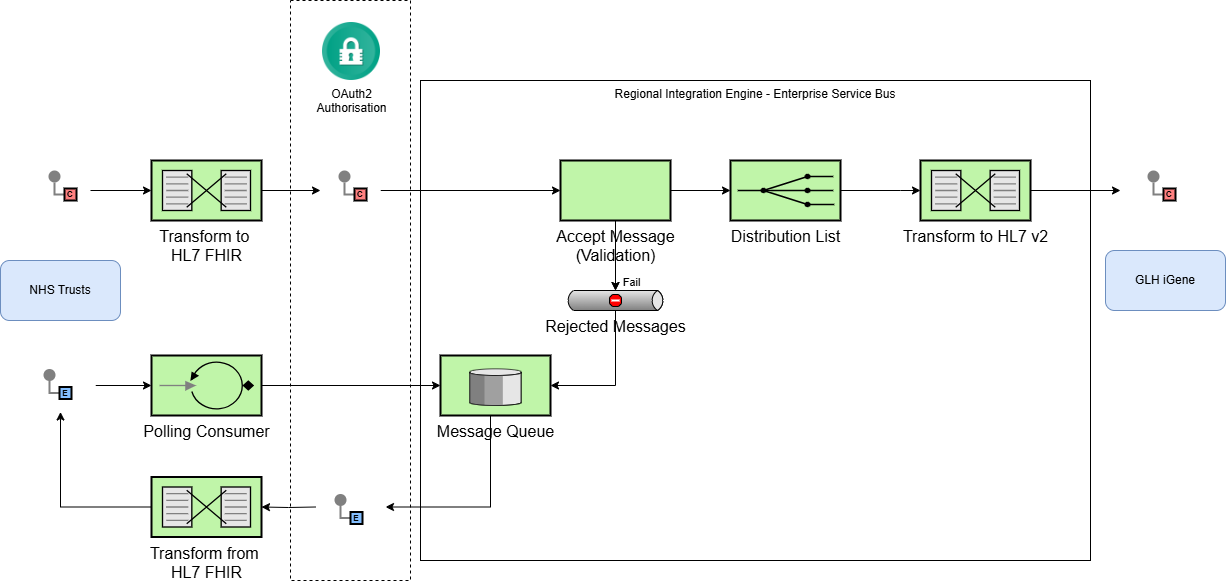

The diagram above was exported from draw.io. Its source (the exported page's mxGraphModel, read from the mxfile embedded in the PNG):
<mxGraphModel dx="1760" dy="657" grid="1" gridSize="10" guides="1" tooltips="1" connect="1" arrows="1" fold="1" page="1" pageScale="1" pageWidth="827" pageHeight="1169" math="0" shadow="0">
  <root>
    <mxCell id="0" />
    <mxCell id="1" parent="0" />
    <mxCell id="7jtiY5M9mVHTs9dgm_Sb-9" style="edgeStyle=orthogonalEdgeStyle;rounded=0;orthogonalLoop=1;jettySize=auto;html=1;" edge="1" parent="1" source="7jtiY5M9mVHTs9dgm_Sb-4" target="HnpPnAv44DMsRuAQf5Vg-36">
      <mxGeometry relative="1" as="geometry" />
    </mxCell>
    <mxCell id="7jtiY5M9mVHTs9dgm_Sb-4" value="" style="rounded=0;whiteSpace=wrap;html=1;strokeColor=none;" vertex="1" parent="1">
      <mxGeometry x="-325" y="378.5" width="70" height="53" as="geometry" />
    </mxCell>
    <mxCell id="Bf6PE_DJ97KZ6822lBHe-4" value="" style="rounded=0;whiteSpace=wrap;html=1;dashed=1;" parent="1" vertex="1">
      <mxGeometry x="-60" y="20" width="120" height="580" as="geometry" />
    </mxCell>
    <mxCell id="HnpPnAv44DMsRuAQf5Vg-59" value="Regional Integration Engine - Enterprise Service Bus" style="rounded=0;whiteSpace=wrap;html=1;verticalAlign=top;" parent="1" vertex="1">
      <mxGeometry x="70" y="100" width="670" height="480" as="geometry" />
    </mxCell>
    <mxCell id="SpyZkMs1lM7mogaTS6Ty-18" style="edgeStyle=orthogonalEdgeStyle;rounded=0;orthogonalLoop=1;jettySize=auto;html=1;entryX=0;entryY=0.5;entryDx=0;entryDy=0;exitX=1;exitY=0.5;exitDx=0;exitDy=0;exitPerimeter=0;" parent="1" source="SpyZkMs1lM7mogaTS6Ty-21" target="HnpPnAv44DMsRuAQf5Vg-40" edge="1">
      <mxGeometry relative="1" as="geometry" />
    </mxCell>
    <mxCell id="SpyZkMs1lM7mogaTS6Ty-4" value="" style="rounded=0;whiteSpace=wrap;html=1;strokeColor=none;" parent="1" vertex="1">
      <mxGeometry x="-320" y="175" width="60" height="70" as="geometry" />
    </mxCell>
    <mxCell id="SpyZkMs1lM7mogaTS6Ty-20" style="edgeStyle=orthogonalEdgeStyle;rounded=0;orthogonalLoop=1;jettySize=auto;html=1;" parent="1" source="SpyZkMs1lM7mogaTS6Ty-11" target="SpyZkMs1lM7mogaTS6Ty-19" edge="1">
      <mxGeometry relative="1" as="geometry" />
    </mxCell>
    <mxCell id="Bf6PE_DJ97KZ6822lBHe-6" value="" style="edgeStyle=orthogonalEdgeStyle;rounded=0;orthogonalLoop=1;jettySize=auto;html=1;" parent="1" source="SpyZkMs1lM7mogaTS6Ty-11" target="SpyZkMs1lM7mogaTS6Ty-12" edge="1">
      <mxGeometry relative="1" as="geometry" />
    </mxCell>
    <mxCell id="SpyZkMs1lM7mogaTS6Ty-11" value="&lt;font style=&quot;font-size: 16px;&quot;&gt;Accept Message &lt;br&gt;(Validation)&lt;/font&gt;" style="strokeWidth=2;dashed=0;align=center;fontSize=8;shape=rect;fillColor=#c0f5a9;verticalLabelPosition=bottom;verticalAlign=top;html=1;" parent="1" vertex="1">
      <mxGeometry x="210" y="180" width="110" height="60" as="geometry" />
    </mxCell>
    <mxCell id="SpyZkMs1lM7mogaTS6Ty-12" value="&lt;font style=&quot;font-size: 16px;&quot;&gt;Rejected Messages&lt;/font&gt;" style="strokeWidth=1;outlineConnect=0;dashed=0;align=center;html=1;fontSize=8;shape=mxgraph.eip.deadLetterChannel;verticalLabelPosition=bottom;labelBackgroundColor=#ffffff;verticalAlign=top;" parent="1" vertex="1">
      <mxGeometry x="215" y="310" width="100" height="20" as="geometry" />
    </mxCell>
    <mxCell id="SpyZkMs1lM7mogaTS6Ty-15" style="edgeStyle=orthogonalEdgeStyle;rounded=0;orthogonalLoop=1;jettySize=auto;html=1;entryX=0;entryY=0;entryDx=50;entryDy=0;entryPerimeter=0;" parent="1" source="SpyZkMs1lM7mogaTS6Ty-11" target="SpyZkMs1lM7mogaTS6Ty-12" edge="1">
      <mxGeometry relative="1" as="geometry" />
    </mxCell>
    <mxCell id="SpyZkMs1lM7mogaTS6Ty-17" value="Fail" style="edgeLabel;html=1;align=center;verticalAlign=middle;resizable=0;points=[];" parent="SpyZkMs1lM7mogaTS6Ty-15" connectable="0" vertex="1">
      <mxGeometry x="0.0278" y="-3" relative="1" as="geometry">
        <mxPoint x="18" y="25" as="offset" />
      </mxGeometry>
    </mxCell>
    <mxCell id="SpyZkMs1lM7mogaTS6Ty-19" value="&lt;font style=&quot;font-size: 16px;&quot;&gt;Distribution List&lt;/font&gt;" style="html=1;strokeWidth=2;outlineConnect=0;dashed=0;align=center;fontSize=8;fillColor=#c0f5a9;verticalLabelPosition=bottom;verticalAlign=top;shape=mxgraph.eip.recipient_list;" parent="1" vertex="1">
      <mxGeometry x="380" y="180" width="110" height="60" as="geometry" />
    </mxCell>
    <mxCell id="SpyZkMs1lM7mogaTS6Ty-21" value="&lt;span style=&quot;font-size: 16px;&quot;&gt;Transform to&amp;nbsp;&lt;/span&gt;&lt;div&gt;&lt;span style=&quot;font-size: 16px;&quot;&gt;HL7 FHIR&lt;br&gt;&lt;/span&gt;&lt;/div&gt;" style="html=1;strokeWidth=2;outlineConnect=0;dashed=0;align=center;fontSize=8;shape=mxgraph.eip.message_translator;fillColor=#c0f5a9;verticalLabelPosition=bottom;verticalAlign=top;" parent="1" vertex="1">
      <mxGeometry x="-199" y="180" width="110" height="60" as="geometry" />
    </mxCell>
    <mxCell id="SpyZkMs1lM7mogaTS6Ty-22" style="edgeStyle=orthogonalEdgeStyle;rounded=0;orthogonalLoop=1;jettySize=auto;html=1;entryX=0;entryY=0.5;entryDx=0;entryDy=0;entryPerimeter=0;" parent="1" source="SpyZkMs1lM7mogaTS6Ty-4" target="SpyZkMs1lM7mogaTS6Ty-21" edge="1">
      <mxGeometry relative="1" as="geometry" />
    </mxCell>
    <mxCell id="SpyZkMs1lM7mogaTS6Ty-45" style="edgeStyle=orthogonalEdgeStyle;rounded=0;orthogonalLoop=1;jettySize=auto;html=1;entryX=0;entryY=0.5;entryDx=0;entryDy=0;" parent="1" source="SpyZkMs1lM7mogaTS6Ty-23" target="SpyZkMs1lM7mogaTS6Ty-38" edge="1">
      <mxGeometry relative="1" as="geometry" />
    </mxCell>
    <mxCell id="SpyZkMs1lM7mogaTS6Ty-23" value="&lt;font style=&quot;font-size: 16px;&quot;&gt;Transform to HL7 v2&lt;br&gt;&lt;/font&gt;" style="html=1;strokeWidth=2;outlineConnect=0;dashed=0;align=center;fontSize=8;shape=mxgraph.eip.message_translator;fillColor=#c0f5a9;verticalLabelPosition=bottom;verticalAlign=top;" parent="1" vertex="1">
      <mxGeometry x="570" y="180" width="110" height="60" as="geometry" />
    </mxCell>
    <mxCell id="SpyZkMs1lM7mogaTS6Ty-24" style="edgeStyle=orthogonalEdgeStyle;rounded=0;orthogonalLoop=1;jettySize=auto;html=1;entryX=0;entryY=0.5;entryDx=0;entryDy=0;entryPerimeter=0;exitX=1;exitY=0.5;exitDx=0;exitDy=0;exitPerimeter=0;" parent="1" source="SpyZkMs1lM7mogaTS6Ty-19" target="SpyZkMs1lM7mogaTS6Ty-23" edge="1">
      <mxGeometry relative="1" as="geometry">
        <Array as="points">
          <mxPoint x="550" y="210" />
          <mxPoint x="550" y="210" />
        </Array>
      </mxGeometry>
    </mxCell>
    <mxCell id="SpyZkMs1lM7mogaTS6Ty-38" value="" style="rounded=0;whiteSpace=wrap;html=1;strokeColor=none;" parent="1" vertex="1">
      <mxGeometry x="770" y="185" width="90" height="50" as="geometry" />
    </mxCell>
    <mxCell id="GK4ACq8TZ_gD5xzpB5Gy-1" value="" style="edgeStyle=orthogonalEdgeStyle;rounded=0;exitX=0;exitY=0.5;endArrow=none;dashed=0;html=1;strokeColor=#808080;strokeWidth=2;" parent="1" source="GK4ACq8TZ_gD5xzpB5Gy-3" target="GK4ACq8TZ_gD5xzpB5Gy-2" edge="1">
      <mxGeometry relative="1" as="geometry" />
    </mxCell>
    <mxCell id="GK4ACq8TZ_gD5xzpB5Gy-2" value="" style="strokeWidth=2;dashed=0;align=center;fontSize=8;shape=ellipse;fillColor=#808080;strokeColor=none;" parent="1" vertex="1">
      <mxGeometry x="-302" y="190" width="12" height="12" as="geometry" />
    </mxCell>
    <mxCell id="GK4ACq8TZ_gD5xzpB5Gy-3" value="C" style="strokeWidth=2;dashed=0;align=center;fontSize=8;shape=rect;fillColor=#FF8080;fontStyle=1;whiteSpace=wrap;html=1;" parent="1" vertex="1">
      <mxGeometry x="-286" y="208" width="12" height="12" as="geometry" />
    </mxCell>
    <mxCell id="GK4ACq8TZ_gD5xzpB5Gy-15" value="" style="edgeStyle=orthogonalEdgeStyle;rounded=0;exitX=0;exitY=0.5;endArrow=none;dashed=0;html=1;strokeColor=#808080;strokeWidth=2;" parent="1" source="GK4ACq8TZ_gD5xzpB5Gy-17" target="GK4ACq8TZ_gD5xzpB5Gy-16" edge="1">
      <mxGeometry relative="1" as="geometry" />
    </mxCell>
    <mxCell id="GK4ACq8TZ_gD5xzpB5Gy-16" value="" style="strokeWidth=2;dashed=0;align=center;fontSize=8;shape=ellipse;fillColor=#808080;strokeColor=none;" parent="1" vertex="1">
      <mxGeometry x="797" y="190" width="12" height="12" as="geometry" />
    </mxCell>
    <mxCell id="GK4ACq8TZ_gD5xzpB5Gy-17" value="C" style="strokeWidth=2;dashed=0;align=center;fontSize=8;shape=rect;fillColor=#FF8080;fontStyle=1;whiteSpace=wrap;html=1;" parent="1" vertex="1">
      <mxGeometry x="813" y="208" width="12" height="12" as="geometry" />
    </mxCell>
    <mxCell id="HnpPnAv44DMsRuAQf5Vg-53" style="edgeStyle=orthogonalEdgeStyle;rounded=0;orthogonalLoop=1;jettySize=auto;html=1;exitX=0;exitY=1;exitDx=50;exitDy=0;exitPerimeter=0;entryX=1;entryY=0.5;entryDx=0;entryDy=0;entryPerimeter=0;" parent="1" source="SpyZkMs1lM7mogaTS6Ty-12" target="HnpPnAv44DMsRuAQf5Vg-52" edge="1">
      <mxGeometry relative="1" as="geometry">
        <mxPoint x="380" y="405" as="sourcePoint" />
      </mxGeometry>
    </mxCell>
    <mxCell id="HnpPnAv44DMsRuAQf5Vg-31" style="edgeStyle=orthogonalEdgeStyle;rounded=0;orthogonalLoop=1;jettySize=auto;html=1;entryX=0.5;entryY=1;entryDx=0;entryDy=0;" parent="1" source="HnpPnAv44DMsRuAQf5Vg-11" target="7jtiY5M9mVHTs9dgm_Sb-4" edge="1">
      <mxGeometry relative="1" as="geometry">
        <mxPoint x="-285" y="431.5" as="targetPoint" />
      </mxGeometry>
    </mxCell>
    <mxCell id="HnpPnAv44DMsRuAQf5Vg-11" value="&lt;span style=&quot;font-size: 16px;&quot;&gt;Transform from&amp;nbsp;&lt;/span&gt;&lt;div&gt;&lt;span style=&quot;font-size: 16px;&quot;&gt;HL7 FHIR&lt;br&gt;&lt;/span&gt;&lt;/div&gt;" style="html=1;strokeWidth=2;outlineConnect=0;dashed=0;align=center;fontSize=8;shape=mxgraph.eip.message_translator;fillColor=#c0f5a9;verticalLabelPosition=bottom;verticalAlign=top;" parent="1" vertex="1">
      <mxGeometry x="-199" y="496.5" width="110" height="60" as="geometry" />
    </mxCell>
    <mxCell id="HnpPnAv44DMsRuAQf5Vg-33" value="GLH iGene" style="rounded=1;whiteSpace=wrap;html=1;fillColor=#dae8fc;strokeColor=#6c8ebf;" parent="1" vertex="1">
      <mxGeometry x="755" y="270" width="120" height="60" as="geometry" />
    </mxCell>
    <mxCell id="HnpPnAv44DMsRuAQf5Vg-34" value="NHS Trusts" style="rounded=1;whiteSpace=wrap;html=1;fillColor=#dae8fc;strokeColor=#6c8ebf;" parent="1" vertex="1">
      <mxGeometry x="-350" y="280" width="120" height="60" as="geometry" />
    </mxCell>
    <mxCell id="HnpPnAv44DMsRuAQf5Vg-36" value="&lt;font style=&quot;font-size: 16px;&quot;&gt;Polling Consumer&lt;/font&gt;" style="fillColor=#c0f5a9;dashed=0;outlineConnect=0;strokeWidth=2;html=1;align=center;fontSize=8;verticalLabelPosition=bottom;verticalAlign=top;shape=mxgraph.eip.polling_consumer;" parent="1" vertex="1">
      <mxGeometry x="-199" y="375" width="110" height="60" as="geometry" />
    </mxCell>
    <mxCell id="HnpPnAv44DMsRuAQf5Vg-44" style="edgeStyle=orthogonalEdgeStyle;rounded=0;orthogonalLoop=1;jettySize=auto;html=1;entryX=0;entryY=0.5;entryDx=0;entryDy=0;" parent="1" source="HnpPnAv44DMsRuAQf5Vg-40" target="SpyZkMs1lM7mogaTS6Ty-11" edge="1">
      <mxGeometry relative="1" as="geometry" />
    </mxCell>
    <mxCell id="HnpPnAv44DMsRuAQf5Vg-40" value="" style="rounded=0;whiteSpace=wrap;html=1;strokeColor=none;" parent="1" vertex="1">
      <mxGeometry x="-30" y="175" width="60" height="70" as="geometry" />
    </mxCell>
    <mxCell id="HnpPnAv44DMsRuAQf5Vg-41" value="" style="edgeStyle=orthogonalEdgeStyle;rounded=0;exitX=0;exitY=0.5;endArrow=none;dashed=0;html=1;strokeColor=#808080;strokeWidth=2;" parent="1" source="HnpPnAv44DMsRuAQf5Vg-43" target="HnpPnAv44DMsRuAQf5Vg-42" edge="1">
      <mxGeometry relative="1" as="geometry" />
    </mxCell>
    <mxCell id="HnpPnAv44DMsRuAQf5Vg-42" value="" style="strokeWidth=2;dashed=0;align=center;fontSize=8;shape=ellipse;fillColor=#808080;strokeColor=none;" parent="1" vertex="1">
      <mxGeometry x="-12" y="190" width="12" height="12" as="geometry" />
    </mxCell>
    <mxCell id="HnpPnAv44DMsRuAQf5Vg-43" value="C" style="strokeWidth=2;dashed=0;align=center;fontSize=8;shape=rect;fillColor=#FF8080;fontStyle=1;whiteSpace=wrap;html=1;" parent="1" vertex="1">
      <mxGeometry x="4" y="208" width="12" height="12" as="geometry" />
    </mxCell>
    <mxCell id="HnpPnAv44DMsRuAQf5Vg-50" style="edgeStyle=orthogonalEdgeStyle;rounded=0;orthogonalLoop=1;jettySize=auto;html=1;" parent="1" target="HnpPnAv44DMsRuAQf5Vg-11" edge="1">
      <mxGeometry relative="1" as="geometry">
        <mxPoint x="-35" y="526.5" as="sourcePoint" />
      </mxGeometry>
    </mxCell>
    <mxCell id="HnpPnAv44DMsRuAQf5Vg-55" style="edgeStyle=orthogonalEdgeStyle;rounded=0;orthogonalLoop=1;jettySize=auto;html=1;entryX=1;entryY=0.5;entryDx=0;entryDy=0;" parent="1" source="HnpPnAv44DMsRuAQf5Vg-52" edge="1">
      <mxGeometry relative="1" as="geometry">
        <Array as="points">
          <mxPoint x="140" y="527" />
        </Array>
        <mxPoint x="35" y="526.5" as="targetPoint" />
      </mxGeometry>
    </mxCell>
    <mxCell id="HnpPnAv44DMsRuAQf5Vg-52" value="&lt;font style=&quot;font-size: 16px;&quot;&gt;Message Queue&lt;/font&gt;" style="html=1;strokeWidth=2;outlineConnect=0;dashed=0;align=center;fontSize=8;verticalLabelPosition=bottom;verticalAlign=top;shape=mxgraph.eip.message_store;fillColor=#c0f5a9" parent="1" vertex="1">
      <mxGeometry x="90" y="375" width="110" height="60" as="geometry" />
    </mxCell>
    <mxCell id="HnpPnAv44DMsRuAQf5Vg-54" style="edgeStyle=orthogonalEdgeStyle;rounded=0;orthogonalLoop=1;jettySize=auto;html=1;entryX=0;entryY=0.5;entryDx=0;entryDy=0;entryPerimeter=0;" parent="1" source="HnpPnAv44DMsRuAQf5Vg-36" target="HnpPnAv44DMsRuAQf5Vg-52" edge="1">
      <mxGeometry relative="1" as="geometry" />
    </mxCell>
    <mxCell id="Bf6PE_DJ97KZ6822lBHe-3" value="OAuth2 &lt;br&gt;Authorisation" style="shape=image;html=1;verticalAlign=top;verticalLabelPosition=bottom;labelBackgroundColor=#ffffff;imageAspect=0;aspect=fixed;image=https://cdn4.iconfinder.com/data/icons/ios-web-user-interface-multi-circle-flat-vol-3/512/Authorisation_lock_padlock_password_privacy_safe_security-128.png" parent="1" vertex="1">
      <mxGeometry x="-28" y="42" width="58" height="58" as="geometry" />
    </mxCell>
    <mxCell id="7jtiY5M9mVHTs9dgm_Sb-1" value="" style="edgeStyle=orthogonalEdgeStyle;rounded=0;exitX=0;exitY=0.5;endArrow=none;dashed=0;html=1;strokeColor=#808080;strokeWidth=2;" edge="1" source="7jtiY5M9mVHTs9dgm_Sb-3" target="7jtiY5M9mVHTs9dgm_Sb-2" parent="1">
      <mxGeometry relative="1" as="geometry" />
    </mxCell>
    <mxCell id="7jtiY5M9mVHTs9dgm_Sb-2" value="" style="strokeWidth=2;dashed=0;align=center;fontSize=8;shape=ellipse;fillColor=#808080;strokeColor=none;" vertex="1" parent="1">
      <mxGeometry x="-307" y="388.5" width="12" height="12" as="geometry" />
    </mxCell>
    <mxCell id="7jtiY5M9mVHTs9dgm_Sb-3" value="E" style="strokeWidth=2;dashed=0;align=center;fontSize=8;shape=rect;fillColor=#83BEFF;fontStyle=1;whiteSpace=wrap;html=1;" vertex="1" parent="1">
      <mxGeometry x="-291" y="406.5" width="12" height="12" as="geometry" />
    </mxCell>
    <mxCell id="7jtiY5M9mVHTs9dgm_Sb-5" value="" style="rounded=0;whiteSpace=wrap;html=1;strokeColor=none;" vertex="1" parent="1">
      <mxGeometry x="-34" y="503.5" width="70" height="53" as="geometry" />
    </mxCell>
    <mxCell id="7jtiY5M9mVHTs9dgm_Sb-6" value="" style="edgeStyle=orthogonalEdgeStyle;rounded=0;exitX=0;exitY=0.5;endArrow=none;dashed=0;html=1;strokeColor=#808080;strokeWidth=2;" edge="1" parent="1" source="7jtiY5M9mVHTs9dgm_Sb-8" target="7jtiY5M9mVHTs9dgm_Sb-7">
      <mxGeometry relative="1" as="geometry" />
    </mxCell>
    <mxCell id="7jtiY5M9mVHTs9dgm_Sb-7" value="" style="strokeWidth=2;dashed=0;align=center;fontSize=8;shape=ellipse;fillColor=#808080;strokeColor=none;" vertex="1" parent="1">
      <mxGeometry x="-16" y="513.5" width="12" height="12" as="geometry" />
    </mxCell>
    <mxCell id="7jtiY5M9mVHTs9dgm_Sb-8" value="E" style="strokeWidth=2;dashed=0;align=center;fontSize=8;shape=rect;fillColor=#83BEFF;fontStyle=1;whiteSpace=wrap;html=1;" vertex="1" parent="1">
      <mxGeometry y="531.5" width="12" height="12" as="geometry" />
    </mxCell>
  </root>
</mxGraphModel>